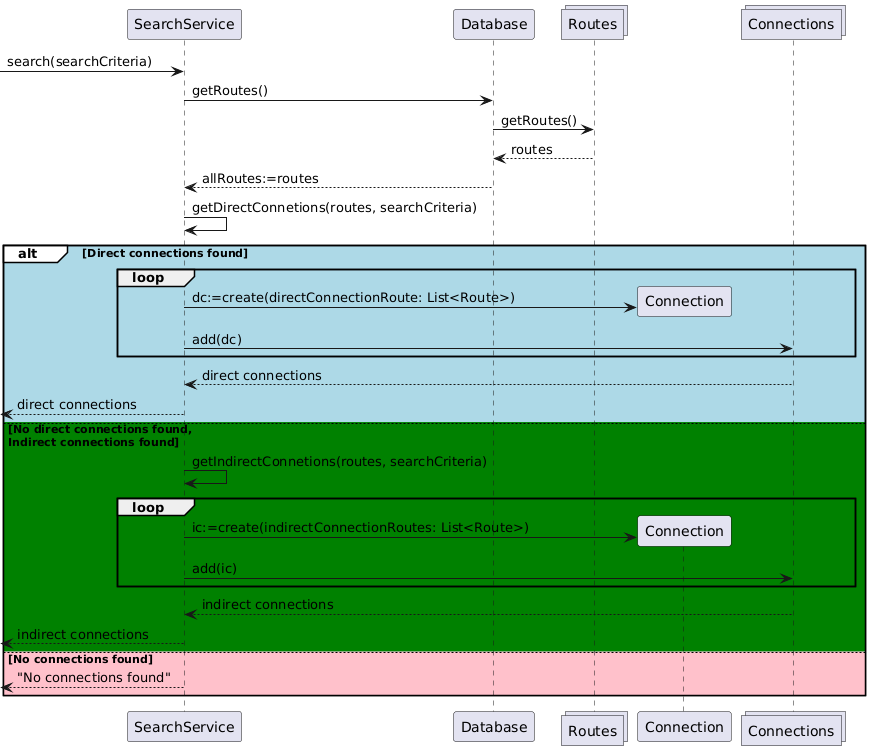

The diagram above was rendered by PlantUML. Its source (embedded in the PNG):
@startuml
participant SearchService
participant Database
collections Routes
participant Connection
collections Connections

-> SearchService: search(searchCriteria)
SearchService -> Database: getRoutes()
Database -> Routes: getRoutes()
Routes --> Database: routes
Database --> SearchService: allRoutes:=routes
SearchService -> SearchService: getDirectConnetions(routes, searchCriteria)
alt#White #LightBlue Direct connections found
    loop
    SearchService -> Connection **: dc:=create(directConnectionRoute: List<Route>)
    SearchService -> Connections: add(dc)
    end
    Connections --> SearchService: direct connections
    <-- SearchService: direct connections
    
else #Green No direct connections found,\nIndirect connections found
    
    SearchService -> SearchService: getIndirectConnetions(routes, searchCriteria)
    loop
    SearchService -> Connection **: ic:=create(indirectConnectionRoutes: List<Route>)
    SearchService -> Connections: add(ic)
    end
    Connections --> SearchService: indirect connections
    <-- SearchService: indirect connections
    
else #Pink No connections found
    <-- SearchService: "No connections found"
    end
@enduml